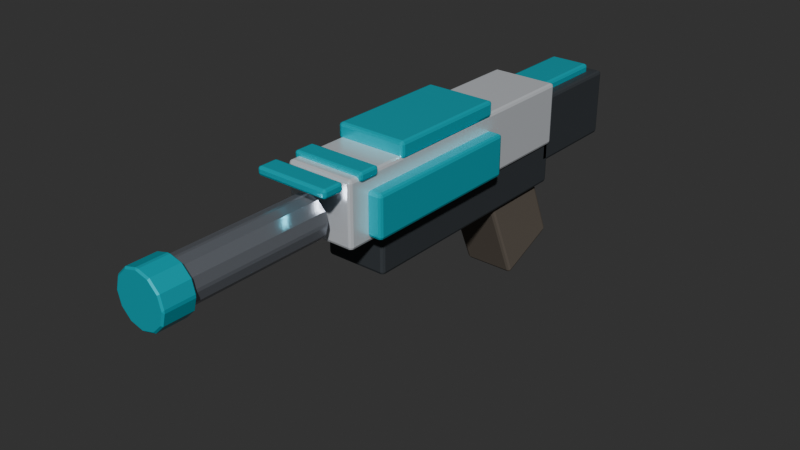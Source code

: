 # Source: laser.blend  (saved by Blender 5.2.44; exported with 4.5.12 LTS)
import bpy
from mathutils import Matrix  # noqa: F401  (used for matrix-valued properties, if any)

bpy.ops.wm.read_factory_settings(use_empty=True)
scene = bpy.context.scene
scene.name = 'Scene'

# ---- collections
col_laser = bpy.data.collections.new('Laser'); scene.collection.children.link(col_laser)

# ---- materials (node trees are filled in below, after node groups)
mat_g_white = bpy.data.materials.new('G_White')
mat_g_white.diffuse_color = (0.85, 0.88, 0.92, 1.0)
mat_g_dark = bpy.data.materials.new('G_Dark')
mat_g_dark.diffuse_color = (0.08, 0.09, 0.1, 1.0)
mat_g_steel = bpy.data.materials.new('G_Steel')
mat_g_steel.diffuse_color = (0.42, 0.45, 0.5, 1.0)
mat_g_cyan = bpy.data.materials.new('G_Cyan')
mat_g_cyan.diffuse_color = (0.05, 0.55, 0.65, 1.0)
mat_g_grip = bpy.data.materials.new('G_Grip')
mat_g_grip.diffuse_color = (0.14, 0.12, 0.1, 1.0)

# ---- material node trees
mat_g_white.use_nodes = True; mat_g_white.node_tree.nodes.clear()
_N = mat_g_white.node_tree.nodes; _L = mat_g_white.node_tree.links
n0 = _N.new('ShaderNodeBsdfPrincipled'); n0.name = 'Principled BSDF'; n0.location = (-200, 100)
n0.inputs[0].default_value = (0.85, 0.88, 0.92, 1.0)
n0.inputs[1].default_value = 0.5
n0.inputs[2].default_value = 0.3
n0.inputs[10].default_value = 0.005
n1 = _N.new('ShaderNodeOutputMaterial'); n1.name = 'Material Output'; n1.location = (200, 100)
_L.new(n0.outputs[0], n1.inputs[0])
n1.is_active_output = True
mat_g_dark.use_nodes = True; mat_g_dark.node_tree.nodes.clear()
_N = mat_g_dark.node_tree.nodes; _L = mat_g_dark.node_tree.links
n0 = _N.new('ShaderNodeBsdfPrincipled'); n0.name = 'Principled BSDF'; n0.location = (-200, 100)
n0.inputs[0].default_value = (0.08, 0.09, 0.1, 1.0)
n0.inputs[1].default_value = 0.4
n0.inputs[2].default_value = 0.55
n0.inputs[10].default_value = 0.005
n1 = _N.new('ShaderNodeOutputMaterial'); n1.name = 'Material Output'; n1.location = (200, 100)
_L.new(n0.outputs[0], n1.inputs[0])
n1.is_active_output = True
mat_g_steel.use_nodes = True; mat_g_steel.node_tree.nodes.clear()
_N = mat_g_steel.node_tree.nodes; _L = mat_g_steel.node_tree.links
n0 = _N.new('ShaderNodeBsdfPrincipled'); n0.name = 'Principled BSDF'; n0.location = (-200, 100)
n0.inputs[0].default_value = (0.42, 0.45, 0.5, 1.0)
n0.inputs[1].default_value = 0.75
n0.inputs[2].default_value = 0.28
n0.inputs[10].default_value = 0.005
n1 = _N.new('ShaderNodeOutputMaterial'); n1.name = 'Material Output'; n1.location = (200, 100)
_L.new(n0.outputs[0], n1.inputs[0])
n1.is_active_output = True
mat_g_cyan.use_nodes = True; mat_g_cyan.node_tree.nodes.clear()
_N = mat_g_cyan.node_tree.nodes; _L = mat_g_cyan.node_tree.links
n0 = _N.new('ShaderNodeBsdfPrincipled'); n0.name = 'Principled BSDF'; n0.location = (-200, 100)
n0.inputs[0].default_value = (0.05, 0.55, 0.65, 1.0)
n0.inputs[1].default_value = 0.4
n0.inputs[2].default_value = 0.25
n0.inputs[10].default_value = 0.005
n1 = _N.new('ShaderNodeOutputMaterial'); n1.name = 'Material Output'; n1.location = (200, 100)
_L.new(n0.outputs[0], n1.inputs[0])
n1.is_active_output = True
mat_g_grip.use_nodes = True; mat_g_grip.node_tree.nodes.clear()
_N = mat_g_grip.node_tree.nodes; _L = mat_g_grip.node_tree.links
n0 = _N.new('ShaderNodeBsdfPrincipled'); n0.name = 'Principled BSDF'; n0.location = (-200, 100)
n0.inputs[0].default_value = (0.14, 0.12, 0.1, 1.0)
n0.inputs[1].default_value = 0.02
n0.inputs[2].default_value = 0.85
n0.inputs[10].default_value = 0.005
n1 = _N.new('ShaderNodeOutputMaterial'); n1.name = 'Material Output'; n1.location = (200, 100)
_L.new(n0.outputs[0], n1.inputs[0])
n1.is_active_output = True

# ---- world
world_world = bpy.data.worlds.new('World'); scene.world = world_world
world_world.use_nodes = True; world_world.node_tree.nodes.clear()
_N = world_world.node_tree.nodes; _L = world_world.node_tree.links
n0 = _N.new('ShaderNodeOutputWorld'); n0.name = 'World Output'; n0.location = (200, 100)
n1 = _N.new('ShaderNodeBackground'); n1.name = 'Background'; n1.location = (-200, 100)
n1.inputs[0].default_value = (0.05088, 0.05088, 0.05088, 1.0)
_L.new(n1.outputs[0], n0.inputs[0])
n0.is_active_output = True
world_world.color = (0.018, 0.024, 0.032)
world_world.sun_shadow_jitter_overblur = 0.0

# ---- meshes
me_cube_265 = bpy.data.meshes.new('Cube.265')
me_cube_265.from_pydata([(-0.0325, -0.14, -0.03), (-0.0325, -0.14, 0.03), (-0.0325, 0.14, -0.03), (-0.0325, 0.14, 0.03), (0.0325, -0.14, -0.03), (0.0325, -0.14, 0.03), (0.0325, 0.14, -0.03), (0.0325, 0.14, 0.03)], [], [(0, 1, 3, 2), (2, 3, 7, 6), (6, 7, 5, 4), (4, 5, 1, 0), (2, 6, 4, 0), (7, 3, 1, 5)])
_uv = me_cube_265.uv_layers.new(name='UVMap')
_uv.uv.foreach_set('vector', [0.375, 0.0, 0.625, 0.0, 0.625, 0.25, 0.375, 0.25, 0.375, 0.25, 0.625, 0.25, 0.625, 0.5, 0.375, 0.5, 0.375, 0.5, 0.625, 0.5, 0.625, 0.75, 0.375, 0.75, 0.375, 0.75, 0.625, 0.75, 0.625, 1.0, 0.375, 1.0, 0.125, 0.5, 0.375, 0.5, 0.375, 0.75, 0.125, 0.75, 0.625, 0.5, 0.875, 0.5, 0.875, 0.75, 0.625, 0.75])
me_cube_265.materials.append(mat_g_white)
me_cube_265.update()
me_cube_266 = bpy.data.meshes.new('Cube.266')
me_cube_266.from_pydata([(-0.03, -0.12, -0.025), (-0.03, -0.12, 0.025), (-0.03, 0.12, -0.025), (-0.03, 0.12, 0.025), (0.03, -0.12, -0.025), (0.03, -0.12, 0.025), (0.03, 0.12, -0.025), (0.03, 0.12, 0.025)], [], [(0, 1, 3, 2), (2, 3, 7, 6), (6, 7, 5, 4), (4, 5, 1, 0), (2, 6, 4, 0), (7, 3, 1, 5)])
_uv = me_cube_266.uv_layers.new(name='UVMap')
_uv.uv.foreach_set('vector', [0.375, 0.0, 0.625, 0.0, 0.625, 0.25, 0.375, 0.25, 0.375, 0.25, 0.625, 0.25, 0.625, 0.5, 0.375, 0.5, 0.375, 0.5, 0.625, 0.5, 0.625, 0.75, 0.375, 0.75, 0.375, 0.75, 0.625, 0.75, 0.625, 1.0, 0.375, 1.0, 0.125, 0.5, 0.375, 0.5, 0.375, 0.75, 0.125, 0.75, 0.625, 0.5, 0.875, 0.5, 0.875, 0.75, 0.625, 0.75])
me_cube_266.materials.append(mat_g_dark)
me_cube_266.update()
me_cylinder_097 = bpy.data.meshes.new('Cylinder.097')
me_cylinder_097.from_pydata([(0.0, 0.02, -0.07), (0.0, 0.02, 0.07), (0.01, 0.01732, -0.07), (0.01, 0.01732, 0.07), (0.01732, 0.01, -0.07), (0.01732, 0.01, 0.07), (0.02, 0.0, -0.07), (0.02, 0.0, 0.07), (0.01732, -0.01, -0.07), (0.01732, -0.01, 0.07), (0.01, -0.01732, -0.07), (0.01, -0.01732, 0.07), (0.0, -0.02, -0.07), (0.0, -0.02, 0.07), (-0.01, -0.01732, -0.07), (-0.01, -0.01732, 0.07), (-0.01732, -0.01, -0.07), (-0.01732, -0.01, 0.07), (-0.02, 0.0, -0.07), (-0.02, 0.0, 0.07), (-0.01732, 0.01, -0.07), (-0.01732, 0.01, 0.07), (-0.01, 0.01732, -0.07), (-0.01, 0.01732, 0.07)], [], [(0, 1, 3, 2), (2, 3, 5, 4), (4, 5, 7, 6), (6, 7, 9, 8), (8, 9, 11, 10), (10, 11, 13, 12), (12, 13, 15, 14), (14, 15, 17, 16), (16, 17, 19, 18), (18, 19, 21, 20), (3, 1, 23, 21, 19, 17, 15, 13, 11, 9, 7, 5), (20, 21, 23, 22), (22, 23, 1, 0), (0, 2, 4, 6, 8, 10, 12, 14, 16, 18, 20, 22)])
_uv = me_cylinder_097.uv_layers.new(name='UVMap')
_uv.uv.foreach_set('vector', [1.0, 0.5, 1.0, 1.0, 0.9167, 1.0, 0.9167, 0.5, 0.9167, 0.5, 0.9167, 1.0, 0.8333, 1.0, 0.8333, 0.5, 0.8333, 0.5, 0.8333, 1.0, 0.75, 1.0, 0.75, 0.5, 0.75, 0.5, 0.75, 1.0, 0.6667, 1.0, 0.6667, 0.5, 0.6667, 0.5, 0.6667, 1.0, 0.5833, 1.0, 0.5833, 0.5, 0.5833, 0.5, 0.5833, 1.0, 0.5, 1.0, 0.5, 0.5, 0.5, 0.5, 0.5, 1.0, 0.4167, 1.0, 0.4167, 0.5, 0.4167, 0.5, 0.4167, 1.0, 0.3333, 1.0, 0.3333, 0.5, 0.3333, 0.5, 0.3333, 1.0, 0.25, 1.0, 0.25, 0.5, 0.25, 0.5, 0.25, 1.0, 0.1667, 1.0, 0.1667, 0.5, 0.37, 0.4578, 0.25, 0.49, 0.13, 0.4578, 0.04215, 0.37, 0.01, 0.25, 0.04215, 0.13, 0.13, 0.04215, 0.25, 0.01, 0.37, 0.04215, 0.4578, 0.13, 0.49, 0.25, 0.4578, 0.37, 0.1667, 0.5, 0.1667, 1.0, 0.08333, 1.0, 0.08333, 0.5, 0.08333, 0.5, 0.08333, 1.0, 7.451e-08, 1.0, 7.451e-08, 0.5, 0.75, 0.49, 0.87, 0.4578, 0.9578, 0.37, 0.99, 0.25, 0.9578, 0.13, 0.87, 0.04215, 0.75, 0.01, 0.63, 0.04215, 0.5422, 0.13, 0.51, 0.25, 0.5422, 0.37, 0.63, 0.4578])
me_cylinder_097.materials.append(mat_g_steel)
me_cylinder_097.update()
me_cylinder_098 = bpy.data.meshes.new('Cylinder.098')
me_cylinder_098.from_pydata([(0.0, 0.025, -0.015), (0.0, 0.025, 0.015), (0.0125, 0.02165, -0.015), (0.0125, 0.02165, 0.015), (0.02165, 0.0125, -0.015), (0.02165, 0.0125, 0.015), (0.025, 0.0, -0.015), (0.025, 0.0, 0.015), (0.02165, -0.0125, -0.015), (0.02165, -0.0125, 0.015), (0.0125, -0.02165, -0.015), (0.0125, -0.02165, 0.015), (0.0, -0.025, -0.015), (0.0, -0.025, 0.015), (-0.0125, -0.02165, -0.015), (-0.0125, -0.02165, 0.015), (-0.02165, -0.0125, -0.015), (-0.02165, -0.0125, 0.015), (-0.025, 0.0, -0.015), (-0.025, 0.0, 0.015), (-0.02165, 0.0125, -0.015), (-0.02165, 0.0125, 0.015), (-0.0125, 0.02165, -0.015), (-0.0125, 0.02165, 0.015)], [], [(0, 1, 3, 2), (2, 3, 5, 4), (4, 5, 7, 6), (6, 7, 9, 8), (8, 9, 11, 10), (10, 11, 13, 12), (12, 13, 15, 14), (14, 15, 17, 16), (16, 17, 19, 18), (18, 19, 21, 20), (3, 1, 23, 21, 19, 17, 15, 13, 11, 9, 7, 5), (20, 21, 23, 22), (22, 23, 1, 0), (0, 2, 4, 6, 8, 10, 12, 14, 16, 18, 20, 22)])
_uv = me_cylinder_098.uv_layers.new(name='UVMap')
_uv.uv.foreach_set('vector', [1.0, 0.5, 1.0, 1.0, 0.9167, 1.0, 0.9167, 0.5, 0.9167, 0.5, 0.9167, 1.0, 0.8333, 1.0, 0.8333, 0.5, 0.8333, 0.5, 0.8333, 1.0, 0.75, 1.0, 0.75, 0.5, 0.75, 0.5, 0.75, 1.0, 0.6667, 1.0, 0.6667, 0.5, 0.6667, 0.5, 0.6667, 1.0, 0.5833, 1.0, 0.5833, 0.5, 0.5833, 0.5, 0.5833, 1.0, 0.5, 1.0, 0.5, 0.5, 0.5, 0.5, 0.5, 1.0, 0.4167, 1.0, 0.4167, 0.5, 0.4167, 0.5, 0.4167, 1.0, 0.3333, 1.0, 0.3333, 0.5, 0.3333, 0.5, 0.3333, 1.0, 0.25, 1.0, 0.25, 0.5, 0.25, 0.5, 0.25, 1.0, 0.1667, 1.0, 0.1667, 0.5, 0.37, 0.4578, 0.25, 0.49, 0.13, 0.4578, 0.04215, 0.37, 0.01, 0.25, 0.04215, 0.13, 0.13, 0.04215, 0.25, 0.01, 0.37, 0.04215, 0.4578, 0.13, 0.49, 0.25, 0.4578, 0.37, 0.1667, 0.5, 0.1667, 1.0, 0.08333, 1.0, 0.08333, 0.5, 0.08333, 0.5, 0.08333, 1.0, 7.451e-08, 1.0, 7.451e-08, 0.5, 0.75, 0.49, 0.87, 0.4578, 0.9578, 0.37, 0.99, 0.25, 0.9578, 0.13, 0.87, 0.04215, 0.75, 0.01, 0.63, 0.04215, 0.5422, 0.13, 0.51, 0.25, 0.5422, 0.37, 0.63, 0.4578])
me_cylinder_098.materials.append(mat_g_cyan)
me_cylinder_098.update()
me_cube_267 = bpy.data.meshes.new('Cube.267')
me_cube_267.from_pydata([(-0.034, -0.06, -0.0075), (-0.034, -0.06, 0.0075), (-0.034, 0.06, -0.0075), (-0.034, 0.06, 0.0075), (0.034, -0.06, -0.0075), (0.034, -0.06, 0.0075), (0.034, 0.06, -0.0075), (0.034, 0.06, 0.0075)], [], [(0, 1, 3, 2), (2, 3, 7, 6), (6, 7, 5, 4), (4, 5, 1, 0), (2, 6, 4, 0), (7, 3, 1, 5)])
_uv = me_cube_267.uv_layers.new(name='UVMap')
_uv.uv.foreach_set('vector', [0.375, 0.0, 0.625, 0.0, 0.625, 0.25, 0.375, 0.25, 0.375, 0.25, 0.625, 0.25, 0.625, 0.5, 0.375, 0.5, 0.375, 0.5, 0.625, 0.5, 0.625, 0.75, 0.375, 0.75, 0.375, 0.75, 0.625, 0.75, 0.625, 1.0, 0.375, 1.0, 0.125, 0.5, 0.375, 0.5, 0.375, 0.75, 0.125, 0.75, 0.625, 0.5, 0.875, 0.5, 0.875, 0.75, 0.625, 0.75])
me_cube_267.materials.append(mat_g_cyan)
me_cube_267.update()
me_cube_268 = bpy.data.meshes.new('Cube.268')
me_cube_268.from_pydata([(-0.0075, -0.08, -0.02), (-0.0075, -0.08, 0.02), (-0.0075, 0.08, -0.02), (-0.0075, 0.08, 0.02), (0.0075, -0.08, -0.02), (0.0075, -0.08, 0.02), (0.0075, 0.08, -0.02), (0.0075, 0.08, 0.02)], [], [(0, 1, 3, 2), (2, 3, 7, 6), (6, 7, 5, 4), (4, 5, 1, 0), (2, 6, 4, 0), (7, 3, 1, 5)])
_uv = me_cube_268.uv_layers.new(name='UVMap')
_uv.uv.foreach_set('vector', [0.375, 0.0, 0.625, 0.0, 0.625, 0.25, 0.375, 0.25, 0.375, 0.25, 0.625, 0.25, 0.625, 0.5, 0.375, 0.5, 0.375, 0.5, 0.625, 0.5, 0.625, 0.75, 0.375, 0.75, 0.375, 0.75, 0.625, 0.75, 0.625, 1.0, 0.375, 1.0, 0.125, 0.5, 0.375, 0.5, 0.375, 0.75, 0.125, 0.75, 0.625, 0.5, 0.875, 0.5, 0.875, 0.75, 0.625, 0.75])
me_cube_268.materials.append(mat_g_cyan)
me_cube_268.update()
me_cube_269 = bpy.data.meshes.new('Cube.269')
me_cube_269.from_pydata([(-0.0075, -0.08, -0.02), (-0.0075, -0.08, 0.02), (-0.0075, 0.08, -0.02), (-0.0075, 0.08, 0.02), (0.0075, -0.08, -0.02), (0.0075, -0.08, 0.02), (0.0075, 0.08, -0.02), (0.0075, 0.08, 0.02)], [], [(0, 1, 3, 2), (2, 3, 7, 6), (6, 7, 5, 4), (4, 5, 1, 0), (2, 6, 4, 0), (7, 3, 1, 5)])
_uv = me_cube_269.uv_layers.new(name='UVMap')
_uv.uv.foreach_set('vector', [0.375, 0.0, 0.625, 0.0, 0.625, 0.25, 0.375, 0.25, 0.375, 0.25, 0.625, 0.25, 0.625, 0.5, 0.375, 0.5, 0.375, 0.5, 0.625, 0.5, 0.625, 0.75, 0.375, 0.75, 0.375, 0.75, 0.625, 0.75, 0.625, 1.0, 0.375, 1.0, 0.125, 0.5, 0.375, 0.5, 0.375, 0.75, 0.125, 0.75, 0.625, 0.5, 0.875, 0.5, 0.875, 0.75, 0.625, 0.75])
me_cube_269.materials.append(mat_g_cyan)
me_cube_269.update()
me_cube_270 = bpy.data.meshes.new('Cube.270')
me_cube_270.from_pydata([(-0.03, -0.05, -0.0325), (-0.03, -0.05, 0.0325), (-0.03, 0.05, -0.0325), (-0.03, 0.05, 0.0325), (0.03, -0.05, -0.0325), (0.03, -0.05, 0.0325), (0.03, 0.05, -0.0325), (0.03, 0.05, 0.0325)], [], [(0, 1, 3, 2), (2, 3, 7, 6), (6, 7, 5, 4), (4, 5, 1, 0), (2, 6, 4, 0), (7, 3, 1, 5)])
_uv = me_cube_270.uv_layers.new(name='UVMap')
_uv.uv.foreach_set('vector', [0.375, 0.0, 0.625, 0.0, 0.625, 0.25, 0.375, 0.25, 0.375, 0.25, 0.625, 0.25, 0.625, 0.5, 0.375, 0.5, 0.375, 0.5, 0.625, 0.5, 0.625, 0.75, 0.375, 0.75, 0.375, 0.75, 0.625, 0.75, 0.625, 1.0, 0.375, 1.0, 0.125, 0.5, 0.375, 0.5, 0.375, 0.75, 0.125, 0.75, 0.625, 0.5, 0.875, 0.5, 0.875, 0.75, 0.625, 0.75])
me_cube_270.materials.append(mat_g_dark)
me_cube_270.update()
me_cube_271 = bpy.data.meshes.new('Cube.271')
me_cube_271.from_pydata([(-0.02, -0.04, -0.02), (-0.02, -0.04, 0.02), (-0.02, 0.04, -0.02), (-0.02, 0.04, 0.02), (0.02, -0.04, -0.02), (0.02, -0.04, 0.02), (0.02, 0.04, -0.02), (0.02, 0.04, 0.02)], [], [(0, 1, 3, 2), (2, 3, 7, 6), (6, 7, 5, 4), (4, 5, 1, 0), (2, 6, 4, 0), (7, 3, 1, 5)])
_uv = me_cube_271.uv_layers.new(name='UVMap')
_uv.uv.foreach_set('vector', [0.375, 0.0, 0.625, 0.0, 0.625, 0.25, 0.375, 0.25, 0.375, 0.25, 0.625, 0.25, 0.625, 0.5, 0.375, 0.5, 0.375, 0.5, 0.625, 0.5, 0.625, 0.75, 0.375, 0.75, 0.375, 0.75, 0.625, 0.75, 0.625, 1.0, 0.375, 1.0, 0.125, 0.5, 0.375, 0.5, 0.375, 0.75, 0.125, 0.75, 0.625, 0.5, 0.875, 0.5, 0.875, 0.75, 0.625, 0.75])
me_cube_271.materials.append(mat_g_cyan)
me_cube_271.update()
me_cube_272 = bpy.data.meshes.new('Cube.272')
me_cube_272.from_pydata([(-0.025, -0.0325, -0.06), (-0.025, -0.0325, 0.06), (-0.025, 0.0325, -0.06), (-0.025, 0.0325, 0.06), (0.025, -0.0325, -0.06), (0.025, -0.0325, 0.06), (0.025, 0.0325, -0.06), (0.025, 0.0325, 0.06)], [], [(0, 1, 3, 2), (2, 3, 7, 6), (6, 7, 5, 4), (4, 5, 1, 0), (2, 6, 4, 0), (7, 3, 1, 5)])
_uv = me_cube_272.uv_layers.new(name='UVMap')
_uv.uv.foreach_set('vector', [0.375, 0.0, 0.625, 0.0, 0.625, 0.25, 0.375, 0.25, 0.375, 0.25, 0.625, 0.25, 0.625, 0.5, 0.375, 0.5, 0.375, 0.5, 0.625, 0.5, 0.625, 0.75, 0.375, 0.75, 0.375, 0.75, 0.625, 0.75, 0.625, 1.0, 0.375, 1.0, 0.125, 0.5, 0.375, 0.5, 0.375, 0.75, 0.125, 0.75, 0.625, 0.5, 0.875, 0.5, 0.875, 0.75, 0.625, 0.75])
me_cube_272.materials.append(mat_g_grip)
me_cube_272.update()
me_cube_273 = bpy.data.meshes.new('Cube.273')
me_cube_273.from_pydata([(-0.035, -0.01, -0.004), (-0.035, -0.01, 0.004), (-0.035, 0.01, -0.004), (-0.035, 0.01, 0.004), (0.035, -0.01, -0.004), (0.035, -0.01, 0.004), (0.035, 0.01, -0.004), (0.035, 0.01, 0.004)], [], [(0, 1, 3, 2), (2, 3, 7, 6), (6, 7, 5, 4), (4, 5, 1, 0), (2, 6, 4, 0), (7, 3, 1, 5)])
_uv = me_cube_273.uv_layers.new(name='UVMap')
_uv.uv.foreach_set('vector', [0.375, 0.0, 0.625, 0.0, 0.625, 0.25, 0.375, 0.25, 0.375, 0.25, 0.625, 0.25, 0.625, 0.5, 0.375, 0.5, 0.375, 0.5, 0.625, 0.5, 0.625, 0.75, 0.375, 0.75, 0.375, 0.75, 0.625, 0.75, 0.625, 1.0, 0.375, 1.0, 0.125, 0.5, 0.375, 0.5, 0.375, 0.75, 0.125, 0.75, 0.625, 0.5, 0.875, 0.5, 0.875, 0.75, 0.625, 0.75])
me_cube_273.materials.append(mat_g_cyan)
me_cube_273.update()
me_cube_274 = bpy.data.meshes.new('Cube.274')
me_cube_274.from_pydata([(-0.035, -0.01, -0.004), (-0.035, -0.01, 0.004), (-0.035, 0.01, -0.004), (-0.035, 0.01, 0.004), (0.035, -0.01, -0.004), (0.035, -0.01, 0.004), (0.035, 0.01, -0.004), (0.035, 0.01, 0.004)], [], [(0, 1, 3, 2), (2, 3, 7, 6), (6, 7, 5, 4), (4, 5, 1, 0), (2, 6, 4, 0), (7, 3, 1, 5)])
_uv = me_cube_274.uv_layers.new(name='UVMap')
_uv.uv.foreach_set('vector', [0.375, 0.0, 0.625, 0.0, 0.625, 0.25, 0.375, 0.25, 0.375, 0.25, 0.625, 0.25, 0.625, 0.5, 0.375, 0.5, 0.375, 0.5, 0.625, 0.5, 0.625, 0.75, 0.375, 0.75, 0.375, 0.75, 0.625, 0.75, 0.625, 1.0, 0.375, 1.0, 0.125, 0.5, 0.375, 0.5, 0.375, 0.75, 0.125, 0.75, 0.625, 0.5, 0.875, 0.5, 0.875, 0.75, 0.625, 0.75])
me_cube_274.materials.append(mat_g_cyan)
me_cube_274.update()

# ---- objects
ob_laser_root = bpy.data.objects.new('Laser_Root', None)
ob_body = bpy.data.objects.new('Body', me_cube_265)
ob_dark = bpy.data.objects.new('Dark', me_cube_266)
ob_emitter = bpy.data.objects.new('Emitter', me_cylinder_097)
ob_tip = bpy.data.objects.new('Tip', me_cylinder_098)
ob_panel = bpy.data.objects.new('Panel', me_cube_267)
ob_sidel = bpy.data.objects.new('SideL', me_cube_268)
ob_sider = bpy.data.objects.new('SideR', me_cube_269)
ob_pack = bpy.data.objects.new('Pack', me_cube_270)
ob_core = bpy.data.objects.new('Core', me_cube_271)
ob_grip = bpy.data.objects.new('Grip', me_cube_272)
ob_vent1 = bpy.data.objects.new('Vent1', me_cube_273)
ob_vent2 = bpy.data.objects.new('Vent2', me_cube_274)

# ---- transforms, parenting, visibility, modifiers, constraints
ob_laser_root.location = (0.0, 0.0, 0.0)
ob_laser_root.empty_display_size = 0.03
ob_body.parent = ob_laser_root
ob_body.location = (0.0, -0.02, 0.035)
_m = ob_body.modifiers.new('Bevel', 'BEVEL')
_m.width = 0.003
_m.width_pct = 0.003
_m.segments = 2
ob_dark.parent = ob_laser_root
ob_dark.location = (0.0, 0.0, -0.01)
_m = ob_dark.modifiers.new('Bevel', 'BEVEL')
_m.width = 0.003
_m.width_pct = 0.003
_m.segments = 2
ob_emitter.parent = ob_laser_root
ob_emitter.location = (0.0, -0.24, 0.03)
ob_emitter.rotation_euler = (1.571, 0.0, 0.0)
_m = ob_emitter.modifiers.new('Bevel', 'BEVEL')
_m.width = 0.0015
_m.width_pct = 0.0015
ob_tip.parent = ob_laser_root
ob_tip.location = (0.0, -0.32, 0.03)
ob_tip.rotation_euler = (1.571, 0.0, 0.0)
_m = ob_tip.modifiers.new('Bevel', 'BEVEL')
_m.width = 0.0015
_m.width_pct = 0.0015
ob_panel.parent = ob_laser_root
ob_panel.location = (0.0, -0.04, 0.07)
_m = ob_panel.modifiers.new('Bevel', 'BEVEL')
_m.width = 0.003
_m.width_pct = 0.003
_m.segments = 2
ob_sidel.parent = ob_laser_root
ob_sidel.location = (-0.038, -0.06, 0.03)
_m = ob_sidel.modifiers.new('Bevel', 'BEVEL')
_m.width = 0.003
_m.width_pct = 0.003
_m.segments = 2
ob_sider.parent = ob_laser_root
ob_sider.location = (0.038, -0.06, 0.03)
_m = ob_sider.modifiers.new('Bevel', 'BEVEL')
_m.width = 0.003
_m.width_pct = 0.003
_m.segments = 2
ob_pack.parent = ob_laser_root
ob_pack.location = (0.0, 0.16, 0.02)
_m = ob_pack.modifiers.new('Bevel', 'BEVEL')
_m.width = 0.003
_m.width_pct = 0.003
_m.segments = 2
ob_core.parent = ob_laser_root
ob_core.location = (0.0, 0.16, 0.04)
_m = ob_core.modifiers.new('Bevel', 'BEVEL')
_m.width = 0.003
_m.width_pct = 0.003
_m.segments = 2
ob_grip.parent = ob_laser_root
ob_grip.location = (0.0, 0.08, -0.05)
ob_grip.rotation_euler = (0.4, 0.0, 0.0)
_m = ob_grip.modifiers.new('Bevel', 'BEVEL')
_m.width = 0.003
_m.width_pct = 0.003
_m.segments = 2
ob_vent1.parent = ob_laser_root
ob_vent1.location = (0.0, -0.14, 0.065)
_m = ob_vent1.modifiers.new('Bevel', 'BEVEL')
_m.width = 0.00224
_m.width_pct = 0.00224
_m.segments = 2
ob_vent2.parent = ob_laser_root
ob_vent2.location = (0.0, -0.18, 0.065)
_m = ob_vent2.modifiers.new('Bevel', 'BEVEL')
_m.width = 0.00224
_m.width_pct = 0.00224
_m.segments = 2

# ---- collection membership
col_laser.objects.link(ob_laser_root)
col_laser.objects.link(ob_body)
col_laser.objects.link(ob_dark)
col_laser.objects.link(ob_emitter)
col_laser.objects.link(ob_tip)
col_laser.objects.link(ob_panel)
col_laser.objects.link(ob_sidel)
col_laser.objects.link(ob_sider)
col_laser.objects.link(ob_pack)
col_laser.objects.link(ob_core)
col_laser.objects.link(ob_grip)
col_laser.objects.link(ob_vent1)
col_laser.objects.link(ob_vent2)

# ---- scene / render settings (as saved in the file)
scene.frame_start = 1; scene.frame_end = 250; scene.frame_set(1)
scene.render.engine = 'BLENDER_EEVEE_NEXT'
scene.render.bake_bias = 0.0
scene.render.bake_samples = 0
scene.render.compositor_device = 'GPU'
scene.eevee.use_volume_custom_range = False
scene.eevee.fast_gi_thickness_near = 0.1
scene.eevee.fast_gi_thickness_far = 0.0
scene.eevee.ray_tracing_options.screen_trace_thickness = 0.1
scene.view_settings.look = 'AgX - Medium High Contrast'
bpy.context.view_layer.update()

# ---- added for rendering (the .blend has no active camera and no usable light): camera, sun
cam_auto = bpy.data.cameras.new('AutoCamera')
cam_auto.lens = 50.0
cam_auto.sensor_width = 36.0
cam_auto.clip_end = 1000.0
ob_auto_camera = bpy.data.objects.new('AutoCamera', cam_auto)
scene.collection.objects.link(ob_auto_camera)
ob_auto_camera.location = (0.54226, -0.713212, 0.413598)
ob_auto_camera.rotation_euler = (1.09748, -7.21219e-08, 0.694738)
scene.camera = ob_auto_camera
light_auto_sun = bpy.data.lights.new('AutoSun', 'SUN')
light_auto_sun.energy = 3.0
light_auto_sun.angle = 0.0523599
ob_auto_sun = bpy.data.objects.new('AutoSun', light_auto_sun)
scene.collection.objects.link(ob_auto_sun)
ob_auto_sun.rotation_euler = (0.872665, 0.174533, 0.523599)
bpy.context.view_layer.update()
